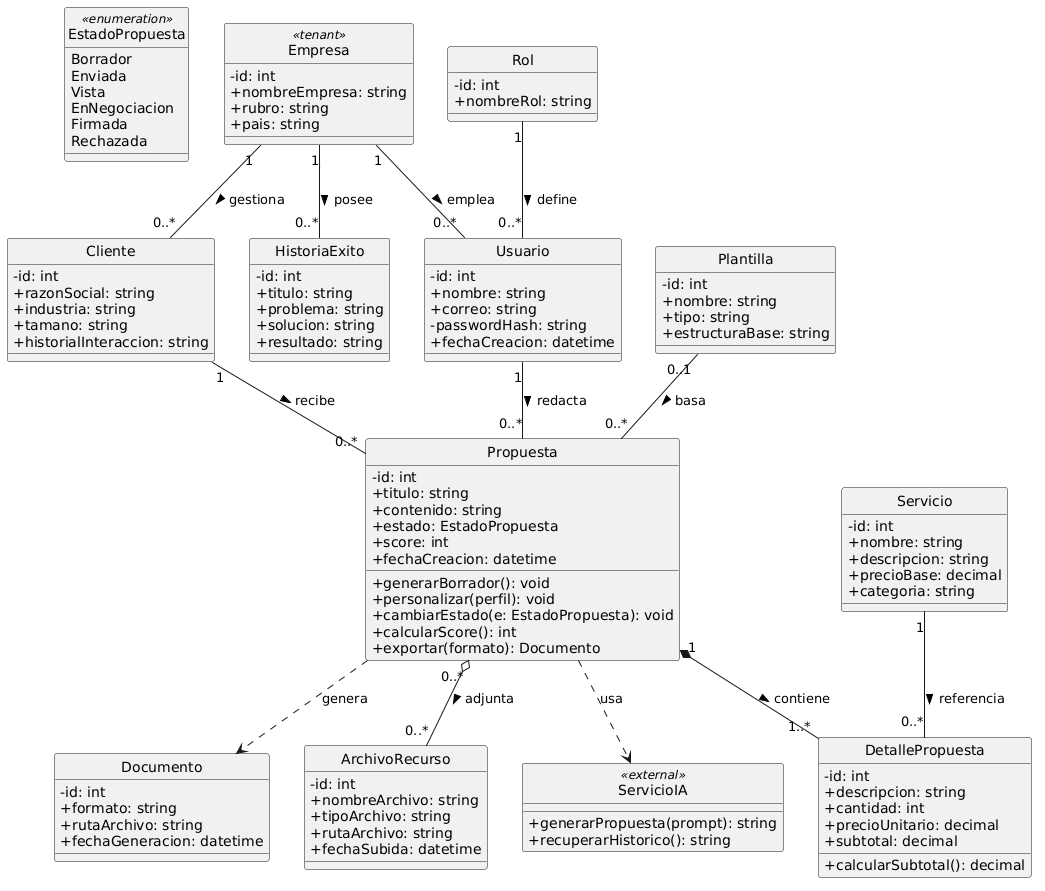

The diagram above was rendered by PlantUML. Its source (embedded in the PNG):
@startuml
skinparam classAttributeIconSize 0
skinparam shadowing false
hide circle

enum EstadoPropuesta <<enumeration>> {
  Borrador
  Enviada
  Vista
  EnNegociacion
  Firmada
  Rechazada
}

class Empresa <<tenant>> {
  -id: int
  +nombreEmpresa: string
  +rubro: string
  +pais: string
}

class Usuario {
  -id: int
  +nombre: string
  +correo: string
  -passwordHash: string
  +fechaCreacion: datetime
}

class Rol {
  -id: int
  +nombreRol: string
}

class Cliente {
  -id: int
  +razonSocial: string
  +industria: string
  +tamano: string
  +historialInteraccion: string
}

class Plantilla {
  -id: int
  +nombre: string
  +tipo: string
  +estructuraBase: string
}

class Servicio {
  -id: int
  +nombre: string
  +descripcion: string
  +precioBase: decimal
  +categoria: string
}

class Propuesta {
  -id: int
  +titulo: string
  +contenido: string
  +estado: EstadoPropuesta
  +score: int
  +fechaCreacion: datetime
  +generarBorrador(): void
  +personalizar(perfil): void
  +cambiarEstado(e: EstadoPropuesta): void
  +calcularScore(): int
  +exportar(formato): Documento
}

class DetallePropuesta {
  -id: int
  +descripcion: string
  +cantidad: int
  +precioUnitario: decimal
  +subtotal: decimal
  +calcularSubtotal(): decimal
}

class Documento {
  -id: int
  +formato: string
  +rutaArchivo: string
  +fechaGeneracion: datetime
}

class ArchivoRecurso {
  -id: int
  +nombreArchivo: string
  +tipoArchivo: string
  +rutaArchivo: string
  +fechaSubida: datetime
}

class HistoriaExito {
  -id: int
  +titulo: string
  +problema: string
  +solucion: string
  +resultado: string
}

class ServicioIA <<external>> {
  +generarPropuesta(prompt): string
  +recuperarHistorico(): string
}

Empresa "1" -- "0..*" Usuario : emplea >
Rol "1" -- "0..*" Usuario : define >
Empresa "1" -- "0..*" Cliente : gestiona >
Empresa "1" -- "0..*" HistoriaExito : posee >
Cliente "1" -- "0..*" Propuesta : recibe >
Usuario "1" -- "0..*" Propuesta : redacta >
Plantilla "0..1" -- "0..*" Propuesta : basa >
Propuesta "1" *-- "1..*" DetallePropuesta : contiene >
Servicio "1" -- "0..*" DetallePropuesta : referencia >
Propuesta "0..*" o-- "0..*" ArchivoRecurso : adjunta >
Propuesta ..> ServicioIA : usa
Propuesta ..> Documento : genera
@enduml